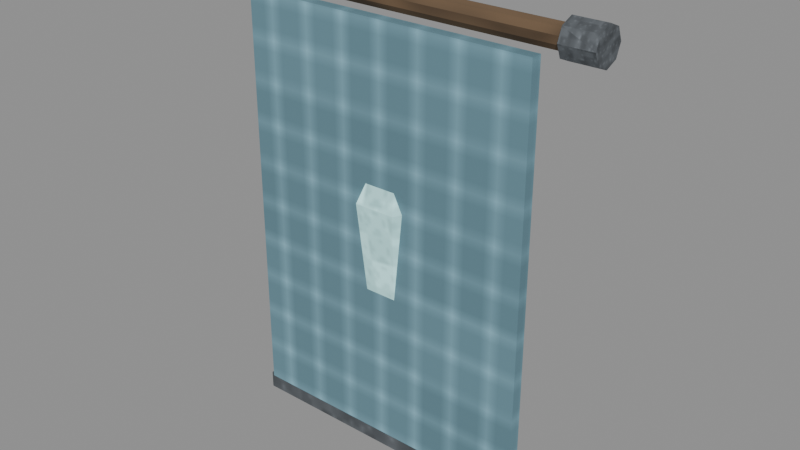 # Source: crystal-banner-standard-frost.blend  (saved by Blender 5.0.118; exported with 4.5.12 LTS)
import bpy
from mathutils import Matrix  # noqa: F401  (used for matrix-valued properties, if any)

bpy.ops.wm.read_factory_settings(use_empty=True)
scene = bpy.context.scene
scene.name = 'Scene'

# ---- images (referenced by path relative to the original .blend; pixels are not part of the script)
import os
ASSET_DIR = os.environ.get("B2B_ASSET_DIR", "")  # directory of the original .blend (textures are referenced by path, not embedded)
HERE = os.path.dirname(os.path.abspath(__file__))  # packed textures are extracted next to this script under _unpacked/

def load_image(name, relpath, width, height, colorspace="sRGB"):
    """Load a texture the original file referenced (path relative to the .blend, or extracted next to this script)."""
    p = next((c for c in (os.path.join(HERE, relpath), os.path.join(ASSET_DIR, relpath)) if relpath and os.path.exists(c)), "")
    if p:
        img = bpy.data.images.load(p, check_existing=True)
        img.name = name
    else:  # same state as the original file: an image datablock whose file is absent (Cycles renders it pink)
        img = bpy.data.images.new(name, width, height)
        img.source = "FILE"
        img.filepath = "//" + (relpath or name)
    img.colorspace_settings.name = colorspace
    return img
img_magenheim_surface_timber = load_image('magenheim.surface.timber', '_unpacked/2ef9a5accc0e42b6.2da1f34a.png', 64, 64, 'sRGB')
img_magenheim_surface_metal = load_image('magenheim.surface.metal', '_unpacked/92bb42208b3e85ca.01f1a9b4.png', 64, 64, 'sRGB')
img_magenheim_surface_cloth = load_image('magenheim.surface.cloth', '_unpacked/6a20bc2d3d9d33d6.dee47d1c.png', 64, 64, 'sRGB')
img_magenheim_surface_crystal = load_image('magenheim.surface.crystal', '_unpacked/13aac57fc9315b39.0b82ce2e.png', 64, 64, 'sRGB')

# ---- materials (node trees are filled in below, after node groups)
mat_magenheim_banner_wood = bpy.data.materials.new('magenheim.banner.wood')
mat_magenheim_banner_wood.use_backface_culling = True
mat_magenheim_banner_iron = bpy.data.materials.new('magenheim.banner.iron')
mat_magenheim_banner_iron.use_backface_culling = True
mat_magenheim_banner_cloth = bpy.data.materials.new('magenheim.banner.cloth')
mat_magenheim_banner_cloth.use_backface_culling = True
mat_magenheim_banner_cloth_bright = bpy.data.materials.new('magenheim.banner.cloth-bright')
mat_magenheim_banner_cloth_bright.use_backface_culling = True
mat_magenheim_banner_crystal = bpy.data.materials.new('magenheim.banner.crystal')
mat_magenheim_banner_crystal.use_backface_culling = True

# ---- material node trees
mat_magenheim_banner_wood.use_nodes = True; mat_magenheim_banner_wood.node_tree.nodes.clear()
_N = mat_magenheim_banner_wood.node_tree.nodes; _L = mat_magenheim_banner_wood.node_tree.links
n0 = _N.new('ShaderNodeBsdfPrincipled'); n0.name = 'Principled BSDF'; n0.location = (-200, 100)
n0.inputs[2].default_value = 0.88
n0.inputs[27].default_value = (0.0, 0.0, 0.0, 1.0)
n0.inputs[28].default_value = 1.0
n1 = _N.new('ShaderNodeOutputMaterial'); n1.name = 'Material Output'; n1.location = (200, 100)
n2 = _N.new('ShaderNodeTexImage'); n2.name = 'Image Texture'; n2.location = (0, 0)
n2.image = img_magenheim_surface_timber
n3 = _N.new('ShaderNodeMixRGB'); n3.name = 'Mix (Legacy)'; n3.location = (0, 0)
n3.blend_type = 'MULTIPLY'
n3.inputs[0].default_value = 1.0
n3.inputs[2].default_value = (0.24, 0.15, 0.08, 1.0)
_L.new(n0.outputs[0], n1.inputs[0])
_L.new(n2.outputs[0], n3.inputs[1])
_L.new(n3.outputs[0], n0.inputs[0])
n1.is_active_output = True
mat_magenheim_banner_iron.use_nodes = True; mat_magenheim_banner_iron.node_tree.nodes.clear()
_N = mat_magenheim_banner_iron.node_tree.nodes; _L = mat_magenheim_banner_iron.node_tree.links
n0 = _N.new('ShaderNodeBsdfPrincipled'); n0.name = 'Principled BSDF'; n0.location = (-200, 100)
n0.inputs[1].default_value = 0.62
n0.inputs[2].default_value = 0.72
n0.inputs[27].default_value = (0.0, 0.0, 0.0, 1.0)
n0.inputs[28].default_value = 1.0
n1 = _N.new('ShaderNodeOutputMaterial'); n1.name = 'Material Output'; n1.location = (200, 100)
n2 = _N.new('ShaderNodeTexImage'); n2.name = 'Image Texture'; n2.location = (0, 0)
n2.image = img_magenheim_surface_metal
n3 = _N.new('ShaderNodeMixRGB'); n3.name = 'Mix (Legacy)'; n3.location = (0, 0)
n3.blend_type = 'MULTIPLY'
n3.inputs[0].default_value = 1.0
n3.inputs[2].default_value = (0.28, 0.31, 0.34, 1.0)
_L.new(n0.outputs[0], n1.inputs[0])
_L.new(n2.outputs[0], n3.inputs[1])
_L.new(n3.outputs[0], n0.inputs[0])
n1.is_active_output = True
mat_magenheim_banner_cloth.use_nodes = True; mat_magenheim_banner_cloth.node_tree.nodes.clear()
_N = mat_magenheim_banner_cloth.node_tree.nodes; _L = mat_magenheim_banner_cloth.node_tree.links
n0 = _N.new('ShaderNodeBsdfPrincipled'); n0.name = 'Principled BSDF'; n0.location = (-200, 100)
n0.inputs[2].default_value = 0.92
n0.inputs[27].default_value = (0.0, 0.0, 0.0, 1.0)
n0.inputs[28].default_value = 1.0
n1 = _N.new('ShaderNodeOutputMaterial'); n1.name = 'Material Output'; n1.location = (200, 100)
n2 = _N.new('ShaderNodeTexImage'); n2.name = 'Image Texture'; n2.location = (0, 0)
n2.image = img_magenheim_surface_cloth
n3 = _N.new('ShaderNodeMixRGB'); n3.name = 'Mix (Legacy)'; n3.location = (0, 0)
n3.blend_type = 'MULTIPLY'
n3.inputs[0].default_value = 1.0
n3.inputs[2].default_value = (0.3024, 0.5904, 0.72, 1.0)
_L.new(n0.outputs[0], n1.inputs[0])
_L.new(n2.outputs[0], n3.inputs[1])
_L.new(n3.outputs[0], n0.inputs[0])
n1.is_active_output = True
mat_magenheim_banner_cloth_bright.use_nodes = True; mat_magenheim_banner_cloth_bright.node_tree.nodes.clear()
_N = mat_magenheim_banner_cloth_bright.node_tree.nodes; _L = mat_magenheim_banner_cloth_bright.node_tree.links
n0 = _N.new('ShaderNodeBsdfPrincipled'); n0.name = 'Principled BSDF'; n0.location = (-200, 100)
n0.inputs[2].default_value = 0.88
n0.inputs[27].default_value = (0.0252, 0.0492, 0.06, 1.0)
n0.inputs[28].default_value = 1.0
n1 = _N.new('ShaderNodeOutputMaterial'); n1.name = 'Material Output'; n1.location = (200, 100)
n2 = _N.new('ShaderNodeTexImage'); n2.name = 'Image Texture'; n2.location = (0, 0)
n2.image = img_magenheim_surface_cloth
n3 = _N.new('ShaderNodeMixRGB'); n3.name = 'Mix (Legacy)'; n3.location = (0, 0)
n3.blend_type = 'MULTIPLY'
n3.inputs[0].default_value = 1.0
n3.inputs[2].default_value = (0.42, 0.82, 1.0, 1.0)
_L.new(n0.outputs[0], n1.inputs[0])
_L.new(n2.outputs[0], n3.inputs[1])
_L.new(n3.outputs[0], n0.inputs[0])
n1.is_active_output = True
mat_magenheim_banner_crystal.use_nodes = True; mat_magenheim_banner_crystal.node_tree.nodes.clear()
_N = mat_magenheim_banner_crystal.node_tree.nodes; _L = mat_magenheim_banner_crystal.node_tree.links
n0 = _N.new('ShaderNodeBsdfPrincipled'); n0.name = 'Principled BSDF'; n0.location = (-200, 100)
n0.inputs[1].default_value = 0.03
n0.inputs[2].default_value = 0.22
n0.inputs[27].default_value = (0.1914, 0.34, 0.34, 1.0)
n0.inputs[28].default_value = 1.0
n1 = _N.new('ShaderNodeOutputMaterial'); n1.name = 'Material Output'; n1.location = (200, 100)
n2 = _N.new('ShaderNodeTexImage'); n2.name = 'Image Texture'; n2.location = (0, 0)
n2.image = img_magenheim_surface_crystal
n3 = _N.new('ShaderNodeMixRGB'); n3.name = 'Mix (Legacy)'; n3.location = (0, 0)
n3.blend_type = 'MULTIPLY'
n3.inputs[0].default_value = 1.0
n3.inputs[2].default_value = (0.563, 1.0, 1.0, 1.0)
_L.new(n0.outputs[0], n1.inputs[0])
_L.new(n2.outputs[0], n3.inputs[1])
_L.new(n3.outputs[0], n0.inputs[0])
n1.is_active_output = True

# ---- meshes
me_top_rod = bpy.data.meshes.new('top-rod')
me_top_rod.from_pydata([(0.56, -1.863e-09, 0.035), (0.56, -0.02057, 0.02832), (0.56, -0.03329, 0.01082), (0.56, -0.03329, -0.01082), (0.56, -0.02057, -0.02832), (0.56, 1.197e-09, -0.035), (0.56, 0.02057, -0.02832), (0.56, 0.03329, -0.01082), (0.56, 0.03329, 0.01082), (0.56, 0.02057, 0.02832), (-0.56, -1.863e-09, 0.035), (-0.56, -0.02057, 0.02832), (-0.56, -0.03329, 0.01082), (-0.56, -0.03329, -0.01082), (-0.56, -0.02057, -0.02832), (-0.56, 1.197e-09, -0.035), (-0.56, 0.02057, -0.02832), (-0.56, 0.03329, -0.01082), (-0.56, 0.03329, 0.01082), (-0.56, 0.02057, 0.02832), (0.56, -1.863e-09, 5.96e-08), (-0.56, -1.863e-09, -5.96e-08)], [], [(0, 10, 1), (1, 10, 11), (20, 0, 1), (21, 11, 10), (1, 11, 2), (2, 11, 12), (20, 1, 2), (21, 12, 11), (2, 12, 3), (3, 12, 13), (20, 2, 3), (21, 13, 12), (3, 13, 4), (4, 13, 14), (20, 3, 4), (21, 14, 13), (4, 14, 5), (5, 14, 15), (20, 4, 5), (21, 15, 14), (5, 15, 6), (6, 15, 16), (20, 5, 6), (21, 16, 15), (6, 16, 7), (7, 16, 17), (20, 6, 7), (21, 17, 16), (7, 17, 8), (8, 17, 18), (20, 7, 8), (21, 18, 17), (8, 18, 9), (9, 18, 19), (20, 8, 9), (21, 19, 18), (9, 19, 0), (0, 19, 10), (20, 9, 0), (21, 10, 19)])
_uv = me_top_rod.uv_layers.new(name='UVMap')
_uv.uv.foreach_set('vector', [0.1867, 0.002353, 0.1867, 0.9976, 0.1674, 0.002353, 0.1674, 0.002353, 0.1867, 0.9976, 0.1674, 0.9976, 0.221, 0.03346, 0.2505, 0.02384, 0.2505, 0.04307, 0.221, 0.1004, 0.1914, 0.09076, 0.2027, 0.0752, 0.1674, 0.002353, 0.1674, 0.9976, 0.1519, 0.002353, 0.1519, 0.002353, 0.1674, 0.9976, 0.1519, 0.9976, 0.221, 0.03346, 0.2505, 0.04307, 0.2392, 0.05862, 0.221, 0.1004, 0.1914, 0.11, 0.1914, 0.09076, 0.1077, 0.002353, 0.1077, 0.9976, 0.09216, 0.002353, 0.09216, 0.002353, 0.1077, 0.9976, 0.09216, 0.9976, 0.221, 0.03346, 0.2392, 0.05862, 0.221, 0.06456, 0.221, 0.1004, 0.2027, 0.1255, 0.1914, 0.11, 0.09216, 0.002353, 0.09216, 0.9976, 0.07293, 0.002353, 0.07293, 0.002353, 0.09216, 0.9976, 0.07293, 0.9976, 0.221, 0.03346, 0.221, 0.06456, 0.2027, 0.05862, 0.221, 0.1004, 0.221, 0.1315, 0.2027, 0.1255, 0.07293, 0.002353, 0.07293, 0.9976, 0.05738, 0.002353, 0.05738, 0.002353, 0.07293, 0.9976, 0.05738, 0.9976, 0.221, 0.03346, 0.2027, 0.05862, 0.1914, 0.04307, 0.221, 0.1004, 0.2392, 0.1255, 0.221, 0.1315, 0.1472, 0.002353, 0.1472, 0.9976, 0.128, 0.002353, 0.128, 0.002353, 0.1472, 0.9976, 0.128, 0.9976, 0.221, 0.03346, 0.1914, 0.04307, 0.1914, 0.02384, 0.221, 0.1004, 0.2505, 0.11, 0.2392, 0.1255, 0.128, 0.002353, 0.128, 0.9976, 0.1124, 0.002353, 0.1124, 0.002353, 0.128, 0.9976, 0.1124, 0.9976, 0.221, 0.03346, 0.1914, 0.02384, 0.2027, 0.008293, 0.221, 0.1004, 0.2505, 0.09076, 0.2505, 0.11, 0.002353, 0.9976, 0.002353, 0.002353, 0.0179, 0.9976, 0.0179, 0.9976, 0.002353, 0.002353, 0.0179, 0.002353, 0.221, 0.03346, 0.2027, 0.008293, 0.221, 0.002353, 0.221, 0.1004, 0.2392, 0.0752, 0.2505, 0.09076, 0.0179, 0.9976, 0.0179, 0.002353, 0.03713, 0.9976, 0.03713, 0.9976, 0.0179, 0.002353, 0.03713, 0.002353, 0.221, 0.03346, 0.221, 0.002353, 0.2392, 0.008293, 0.221, 0.1004, 0.221, 0.06926, 0.2392, 0.0752, 0.03713, 0.9976, 0.03713, 0.002353, 0.05268, 0.9976, 0.05268, 0.9976, 0.03713, 0.002353, 0.05268, 0.002353, 0.221, 0.03346, 0.2392, 0.008293, 0.2505, 0.02384, 0.221, 0.1004, 0.2027, 0.0752, 0.221, 0.06926])
me_top_rod.materials.append(mat_magenheim_banner_wood)
me_top_rod.update()
me_left_cap = bpy.data.meshes.new('left-cap')
me_left_cap.from_pydata([(0.05, 0.0, 0.055), (0.05, -0.03889, 0.03889), (0.05, -0.055, 0.0), (0.05, -0.03889, -0.03889), (0.05, 4.808e-09, -0.055), (0.05, 0.03889, -0.03889), (0.05, 0.055, 0.0), (0.05, 0.03889, 0.03889), (-0.05, 0.0, 0.055), (-0.05, -0.03889, 0.03889), (-0.05, -0.055, 0.0), (-0.05, -0.03889, -0.03889), (-0.05, 4.808e-09, -0.055), (-0.05, 0.03889, -0.03889), (-0.05, 0.055, 0.0), (-0.05, 0.03889, 0.03889), (0.05, 0.0, 0.0), (-0.05, 0.0, 0.0)], [], [(0, 8, 1), (1, 8, 9), (16, 0, 1), (17, 9, 8), (1, 9, 2), (2, 9, 10), (16, 1, 2), (17, 10, 9), (2, 10, 3), (3, 10, 11), (16, 2, 3), (17, 11, 10), (3, 11, 4), (4, 11, 12), (16, 3, 4), (17, 12, 11), (4, 12, 5), (5, 12, 13), (16, 4, 5), (17, 13, 12), (5, 13, 6), (6, 13, 14), (16, 5, 6), (17, 14, 13), (6, 14, 7), (7, 14, 15), (16, 6, 7), (17, 15, 14), (7, 15, 0), (0, 15, 8), (16, 7, 0), (17, 8, 15)])
_uv = me_left_cap.uv_layers.new(name='UVMap')
_uv.uv.foreach_set('vector', [0.6649, 0.3708, 0.6649, 0.7188, 0.5184, 0.3708, 0.5184, 0.3708, 0.6649, 0.7188, 0.5184, 0.7188, 0.5477, 0.1826, 0.4744, 0.005737, 0.6209, 0.005736, 0.1826, 0.1826, 0.005737, 0.1093, 0.1093, 0.005736, 0.9943, 0.3708, 0.9943, 0.7188, 0.8907, 0.3708, 0.7799, 0.7339, 0.7799, 0.3708, 0.8792, 0.4004, 0.5477, 0.1826, 0.6209, 0.005736, 0.7245, 0.1093, 0.1826, 0.1826, 0.005736, 0.2558, 0.005737, 0.1093, 0.986, 0.005736, 0.986, 0.3537, 0.8395, 0.005736, 0.8395, 0.005736, 0.986, 0.3537, 0.8395, 0.3537, 0.5477, 0.1826, 0.7245, 0.1093, 0.7245, 0.2558, 0.1826, 0.1826, 0.1093, 0.3594, 0.005736, 0.2558, 0.8395, 0.005736, 0.8395, 0.3537, 0.736, 0.005736, 0.2454, 0.4422, 0.2454, 0.8052, 0.1461, 0.7757, 0.5477, 0.1826, 0.7245, 0.2558, 0.6209, 0.3594, 0.1826, 0.1826, 0.2558, 0.3594, 0.1093, 0.3594, 0.2454, 0.4422, 0.1461, 0.7757, 0.105, 0.4004, 0.105, 0.4004, 0.1461, 0.7757, 0.005736, 0.7339, 0.5477, 0.1826, 0.6209, 0.3594, 0.4744, 0.3594, 0.1826, 0.1826, 0.3594, 0.2558, 0.2558, 0.3594, 0.105, 0.4004, 0.005736, 0.7339, 0.005736, 0.3708, 0.4034, 0.3708, 0.5069, 0.7188, 0.4034, 0.7188, 0.5477, 0.1826, 0.4744, 0.3594, 0.3708, 0.2558, 0.1826, 0.1826, 0.3594, 0.1093, 0.3594, 0.2558, 0.4034, 0.3708, 0.4034, 0.7188, 0.2569, 0.3708, 0.2569, 0.3708, 0.4034, 0.7188, 0.2569, 0.7188, 0.5477, 0.1826, 0.3708, 0.2558, 0.3708, 0.1093, 0.1826, 0.1826, 0.2558, 0.005736, 0.3594, 0.1093, 0.7685, 0.3708, 0.7685, 0.7188, 0.6649, 0.3708, 0.6649, 0.3708, 0.7685, 0.7188, 0.6649, 0.7188, 0.5477, 0.1826, 0.3708, 0.1093, 0.4744, 0.005737, 0.1826, 0.1826, 0.1093, 0.005736, 0.2558, 0.005736])
me_left_cap.materials.append(mat_magenheim_banner_iron)
me_left_cap.update()
me_right_cap = bpy.data.meshes.new('right-cap')
me_right_cap.from_pydata([(0.05, 0.0, 0.055), (0.05, -0.03889, 0.03889), (0.05, -0.055, 0.0), (0.05, -0.03889, -0.03889), (0.05, 4.808e-09, -0.055), (0.05, 0.03889, -0.03889), (0.05, 0.055, 0.0), (0.05, 0.03889, 0.03889), (-0.05, 0.0, 0.055), (-0.05, -0.03889, 0.03889), (-0.05, -0.055, 0.0), (-0.05, -0.03889, -0.03889), (-0.05, 4.808e-09, -0.055), (-0.05, 0.03889, -0.03889), (-0.05, 0.055, 0.0), (-0.05, 0.03889, 0.03889), (0.05, 0.0, 0.0), (-0.05, 0.0, 0.0)], [], [(0, 8, 1), (1, 8, 9), (16, 0, 1), (17, 9, 8), (1, 9, 2), (2, 9, 10), (16, 1, 2), (17, 10, 9), (2, 10, 3), (3, 10, 11), (16, 2, 3), (17, 11, 10), (3, 11, 4), (4, 11, 12), (16, 3, 4), (17, 12, 11), (4, 12, 5), (5, 12, 13), (16, 4, 5), (17, 13, 12), (5, 13, 6), (6, 13, 14), (16, 5, 6), (17, 14, 13), (6, 14, 7), (7, 14, 15), (16, 6, 7), (17, 15, 14), (7, 15, 0), (0, 15, 8), (16, 7, 0), (17, 8, 15)])
_uv = me_right_cap.uv_layers.new(name='UVMap')
_uv.uv.foreach_set('vector', [0.6649, 0.3708, 0.6649, 0.7188, 0.5184, 0.3708, 0.5184, 0.3708, 0.6649, 0.7188, 0.5184, 0.7188, 0.5477, 0.1826, 0.4744, 0.005737, 0.6209, 0.005736, 0.1826, 0.1826, 0.005737, 0.1093, 0.1093, 0.005736, 0.7799, 0.7044, 0.8792, 0.3708, 0.8792, 0.7339, 0.8907, 0.3708, 0.9943, 0.7188, 0.8907, 0.7188, 0.5477, 0.1826, 0.6209, 0.005736, 0.7245, 0.1093, 0.1826, 0.1826, 0.005736, 0.2558, 0.005737, 0.1093, 0.736, 0.3537, 0.736, 0.005737, 0.8824, 0.3537, 0.8824, 0.3537, 0.736, 0.005737, 0.8824, 0.005737, 0.5477, 0.1826, 0.7245, 0.1093, 0.7245, 0.2558, 0.1826, 0.1826, 0.1093, 0.3594, 0.005736, 0.2558, 0.8824, 0.3537, 0.8824, 0.005737, 0.986, 0.3537, 0.2454, 0.4422, 0.2454, 0.8052, 0.1461, 0.7757, 0.5477, 0.1826, 0.7245, 0.2558, 0.6209, 0.3594, 0.1826, 0.1826, 0.2558, 0.3594, 0.1093, 0.3594, 0.2454, 0.4422, 0.1461, 0.7757, 0.105, 0.4004, 0.105, 0.4004, 0.1461, 0.7757, 0.005736, 0.7339, 0.5477, 0.1826, 0.6209, 0.3594, 0.4744, 0.3594, 0.1826, 0.1826, 0.3594, 0.2558, 0.2558, 0.3594, 0.105, 0.4004, 0.005736, 0.7339, 0.005736, 0.3708, 0.4034, 0.3708, 0.5069, 0.7188, 0.4034, 0.7188, 0.5477, 0.1826, 0.4744, 0.3594, 0.3708, 0.2558, 0.1826, 0.1826, 0.3594, 0.1093, 0.3594, 0.2558, 0.4034, 0.3708, 0.4034, 0.7188, 0.2569, 0.3708, 0.2569, 0.3708, 0.4034, 0.7188, 0.2569, 0.7188, 0.5477, 0.1826, 0.3708, 0.2558, 0.3708, 0.1093, 0.1826, 0.1826, 0.2558, 0.005736, 0.3594, 0.1093, 0.7685, 0.3708, 0.7685, 0.7188, 0.6649, 0.3708, 0.6649, 0.3708, 0.7685, 0.7188, 0.6649, 0.7188, 0.5477, 0.1826, 0.3708, 0.1093, 0.4744, 0.005737, 0.1826, 0.1826, 0.1093, 0.005736, 0.2558, 0.005736])
me_right_cap.materials.append(mat_magenheim_banner_iron)
me_right_cap.update()
me_field = bpy.data.meshes.new('field')
me_field.from_pydata([(-0.47, 0.0175, -0.65), (0.47, 0.0175, -0.65), (0.47, 0.0175, 0.65), (-0.47, 0.0175, 0.65), (-0.47, -0.0175, -0.65), (0.47, -0.0175, -0.65), (0.47, -0.0175, 0.65), (-0.47, -0.0175, 0.65)], [], [(0, 3, 2), (0, 2, 1), (4, 5, 6), (4, 6, 7), (0, 4, 7), (0, 7, 3), (1, 2, 6), (1, 6, 5), (0, 1, 5), (0, 5, 4), (3, 7, 6), (3, 6, 2)])
_uv = me_field.uv_layers.new(name='UVMap')
_uv.uv.foreach_set('vector', [0.003641, 0.6347, 0.003641, 0.003641, 0.46, 0.003641, 0.003641, 0.6347, 0.46, 0.003641, 0.46, 0.6347, 0.9235, 0.6347, 0.4672, 0.6347, 0.4672, 0.003641, 0.9235, 0.6347, 0.4672, 0.003641, 0.9235, 0.003641, 0.9478, 0.6347, 0.9308, 0.6347, 0.9308, 0.003641, 0.9478, 0.6347, 0.9308, 0.003641, 0.9478, 0.003641, 0.9551, 0.6347, 0.9551, 0.003641, 0.9721, 0.003641, 0.9551, 0.6347, 0.9721, 0.003641, 0.9721, 0.6347, 0.9964, 0.003641, 0.9964, 0.46, 0.9794, 0.46, 0.9964, 0.003641, 0.9794, 0.46, 0.9794, 0.003641, 0.9964, 0.9235, 0.9794, 0.9235, 0.9794, 0.4672, 0.9964, 0.9235, 0.9794, 0.4672, 0.9964, 0.4672])
me_field.materials.append(mat_magenheim_banner_cloth)
me_field.update()
me_left_fold = bpy.data.meshes.new('left-fold')
me_left_fold.from_pydata([(-0.0275, 0.015, -0.62), (0.0275, 0.015, -0.62), (0.0275, 0.015, 0.62), (-0.0275, 0.015, 0.62), (-0.0275, -0.015, -0.62), (0.0275, -0.015, -0.62), (0.0275, -0.015, 0.62), (-0.0275, -0.015, 0.62)], [], [(0, 3, 2), (0, 2, 1), (4, 5, 6), (4, 6, 7), (0, 4, 7), (0, 7, 3), (1, 2, 6), (1, 6, 5), (0, 1, 5), (0, 5, 4), (3, 7, 6), (3, 6, 2)])
_uv = me_left_fold.uv_layers.new(name='UVMap')
_uv.uv.foreach_set('vector', [0.001987, 0.998, 0.001987, 0.001987, 0.04617, 0.001987, 0.001987, 0.998, 0.04617, 0.001987, 0.04617, 0.998, 0.09432, 0.998, 0.05014, 0.998, 0.05014, 0.001987, 0.09432, 0.998, 0.05014, 0.001987, 0.09432, 0.001987, 0.1224, 0.998, 0.09829, 0.998, 0.09829, 0.001987, 0.1224, 0.998, 0.09829, 0.001987, 0.1224, 0.001987, 0.1264, 0.998, 0.1264, 0.001987, 0.1505, 0.001987, 0.1264, 0.998, 0.1505, 0.001987, 0.1505, 0.998, 0.1785, 0.001987, 0.1785, 0.04617, 0.1544, 0.04617, 0.1785, 0.001987, 0.1544, 0.04617, 0.1544, 0.001987, 0.1785, 0.09432, 0.1544, 0.09432, 0.1544, 0.05014, 0.1785, 0.09432, 0.1544, 0.05014, 0.1785, 0.05014])
me_left_fold.materials.append(mat_magenheim_banner_cloth_bright)
me_left_fold.update()
me_right_fold = bpy.data.meshes.new('right-fold')
me_right_fold.from_pydata([(-0.0275, 0.015, -0.62), (0.0275, 0.015, -0.62), (0.0275, 0.015, 0.62), (-0.0275, 0.015, 0.62), (-0.0275, -0.015, -0.62), (0.0275, -0.015, -0.62), (0.0275, -0.015, 0.62), (-0.0275, -0.015, 0.62)], [], [(0, 3, 2), (0, 2, 1), (4, 5, 6), (4, 6, 7), (0, 4, 7), (0, 7, 3), (1, 2, 6), (1, 6, 5), (0, 1, 5), (0, 5, 4), (3, 7, 6), (3, 6, 2)])
_uv = me_right_fold.uv_layers.new(name='UVMap')
_uv.uv.foreach_set('vector', [0.001987, 0.998, 0.001987, 0.001987, 0.04617, 0.001987, 0.001987, 0.998, 0.04617, 0.001987, 0.04617, 0.998, 0.09432, 0.998, 0.05014, 0.998, 0.05014, 0.001987, 0.09432, 0.998, 0.05014, 0.001987, 0.09432, 0.001987, 0.1224, 0.998, 0.09829, 0.998, 0.09829, 0.001987, 0.1224, 0.998, 0.09829, 0.001987, 0.1224, 0.001987, 0.1264, 0.998, 0.1264, 0.001987, 0.1505, 0.001987, 0.1264, 0.998, 0.1505, 0.001987, 0.1505, 0.998, 0.1785, 0.001987, 0.1785, 0.04617, 0.1544, 0.04617, 0.1785, 0.001987, 0.1544, 0.04617, 0.1544, 0.001987, 0.1785, 0.09432, 0.1544, 0.09432, 0.1544, 0.05014, 0.1785, 0.09432, 0.1544, 0.05014, 0.1785, 0.05014])
me_right_fold.materials.append(mat_magenheim_banner_cloth_bright)
me_right_fold.update()
me_lower_rail = bpy.data.meshes.new('lower-rail')
me_lower_rail.from_pydata([(-0.48, 0.0275, -0.0275), (0.48, 0.0275, -0.0275), (0.48, 0.0275, 0.0275), (-0.48, 0.0275, 0.0275), (-0.48, -0.0275, -0.0275), (0.48, -0.0275, -0.0275), (0.48, -0.0275, 0.0275), (-0.48, -0.0275, 0.0275)], [], [(0, 3, 2), (0, 2, 1), (4, 5, 6), (4, 6, 7), (0, 4, 7), (0, 7, 3), (1, 2, 6), (1, 6, 5), (0, 1, 5), (0, 5, 4), (3, 7, 6), (3, 6, 2)])
_uv = me_lower_rail.uv_layers.new(name='UVMap')
_uv.uv.foreach_set('vector', [0.1843, 0.9973, 0.1273, 0.9973, 0.1273, 0.002666, 0.1843, 0.9973, 0.1273, 0.002666, 0.1843, 0.002666, 0.2466, 0.002666, 0.2466, 0.9973, 0.1896, 0.9973, 0.2466, 0.002666, 0.1896, 0.9973, 0.1896, 0.002666, 0.3089, 0.002666, 0.3089, 0.05965, 0.2519, 0.05965, 0.3089, 0.002666, 0.2519, 0.05965, 0.2519, 0.002666, 0.3089, 0.122, 0.2519, 0.122, 0.2519, 0.06498, 0.3089, 0.122, 0.2519, 0.06498, 0.3089, 0.06498, 0.05965, 0.002666, 0.05965, 0.9973, 0.002666, 0.9973, 0.05965, 0.002666, 0.002666, 0.9973, 0.002666, 0.002666, 0.122, 0.9973, 0.06498, 0.9973, 0.06498, 0.002666, 0.122, 0.9973, 0.06498, 0.002666, 0.122, 0.002666])
me_lower_rail.materials.append(mat_magenheim_banner_iron)
me_lower_rail.update()
me_crystal_crest = bpy.data.meshes.new('crystal-crest')
me_crystal_crest.from_pydata([(0.0936, 3.725e-09, -0.2916), (0.0468, -0.08106, -0.2916), (-0.0468, -0.08106, -0.2916), (-0.0936, 1.118e-08, -0.2916), (-0.0468, 0.08106, -0.2916), (0.0468, 0.08106, -0.2916), (0.13, 3.725e-09, 0.0594), (0.065, -0.1126, 0.0594), (-0.065, -0.1126, 0.0594), (-0.13, 1.49e-08, 0.0594), (-0.065, 0.1126, 0.0594), (0.065, 0.1126, 0.0594), (0.0, 3.725e-09, 0.3186), (0.0, 3.725e-09, -0.3186)], [], [(13, 0, 1), (0, 6, 1), (1, 6, 7), (12, 7, 6), (13, 1, 2), (1, 7, 2), (2, 7, 8), (12, 8, 7), (13, 2, 3), (2, 8, 3), (3, 8, 9), (12, 9, 8), (13, 3, 4), (3, 9, 4), (4, 9, 10), (12, 10, 9), (13, 4, 5), (4, 10, 5), (5, 10, 11), (12, 11, 10), (13, 5, 0), (5, 11, 0), (0, 11, 6), (12, 6, 11)])
_uv = me_crystal_crest.uv_layers.new(name='UVMap')
_uv.uv.foreach_set('vector', [0.881, 0.1404, 0.8797, 0.003504, 0.9965, 0.07062, 0.1079, 0.8897, 0.003504, 0.3934, 0.1759, 0.8915, 0.1759, 0.8915, 0.003504, 0.3934, 0.09795, 0.3959, 0.1513, 0.003504, 0.09795, 0.3959, 0.003504, 0.3934, 0.881, 0.1404, 0.9965, 0.07062, 0.9965, 0.2053, 0.1759, 0.8915, 0.09795, 0.3959, 0.31, 0.8775, 0.31, 0.8775, 0.09795, 0.3959, 0.2843, 0.3765, 0.1513, 0.003504, 0.2843, 0.3765, 0.09795, 0.3959, 0.881, 0.1404, 0.9965, 0.2053, 0.8797, 0.2729, 0.31, 0.8775, 0.2843, 0.3765, 0.3762, 0.8618, 0.3762, 0.8618, 0.2843, 0.3765, 0.3762, 0.3546, 0.1513, 0.003504, 0.3762, 0.3546, 0.2843, 0.3765, 0.881, 0.1404, 0.8797, 0.2729, 0.763, 0.2057, 0.4876, 0.8897, 0.3832, 0.3934, 0.5556, 0.8915, 0.5556, 0.8915, 0.3832, 0.3934, 0.4777, 0.3959, 0.5311, 0.003504, 0.4777, 0.3959, 0.3832, 0.3934, 0.881, 0.1404, 0.763, 0.2057, 0.763, 0.07107, 0.5556, 0.8915, 0.4777, 0.3959, 0.6898, 0.8775, 0.6898, 0.8775, 0.4777, 0.3959, 0.664, 0.3765, 0.5311, 0.003504, 0.664, 0.3765, 0.4777, 0.3959, 0.881, 0.1404, 0.763, 0.07107, 0.8797, 0.003504, 0.6898, 0.8775, 0.664, 0.3765, 0.756, 0.8618, 0.756, 0.8618, 0.664, 0.3765, 0.756, 0.3546, 0.5311, 0.003504, 0.756, 0.3546, 0.664, 0.3765])
me_crystal_crest.materials.append(mat_magenheim_banner_crystal)
me_crystal_crest.update()

# ---- objects
ob_top_rod = bpy.data.objects.new('top-rod', me_top_rod)
ob_left_cap = bpy.data.objects.new('left-cap', me_left_cap)
ob_right_cap = bpy.data.objects.new('right-cap', me_right_cap)
ob_field = bpy.data.objects.new('field', me_field)
ob_left_fold = bpy.data.objects.new('left-fold', me_left_fold)
ob_right_fold = bpy.data.objects.new('right-fold', me_right_fold)
ob_lower_rail = bpy.data.objects.new('lower-rail', me_lower_rail)
ob_crystal_crest = bpy.data.objects.new('crystal-crest', me_crystal_crest)

# ---- transforms, parenting, visibility, modifiers, constraints
ob_top_rod.location = (0.0, 1.863e-09, 0.72)
ob_left_cap.location = (-0.59, 0.0, 0.72)
ob_right_cap.location = (0.59, 0.0, 0.72)
ob_field.location = (0.0, -0.025, 0.02)
ob_left_fold.location = (-0.3, -0.006, 0.02)
ob_right_fold.location = (0.3, -0.006, 0.02)
ob_lower_rail.location = (0.0, -0.012, -0.65)
ob_crystal_crest.location = (0.0, 0.045, 0.0786)

# ---- collection membership
scene.collection.objects.link(ob_top_rod)
scene.collection.objects.link(ob_left_cap)
scene.collection.objects.link(ob_right_cap)
scene.collection.objects.link(ob_field)
scene.collection.objects.link(ob_left_fold)
scene.collection.objects.link(ob_right_fold)
scene.collection.objects.link(ob_lower_rail)
scene.collection.objects.link(ob_crystal_crest)

# ---- scene / render settings (as saved in the file)
scene.frame_start = 1; scene.frame_end = 250; scene.frame_set(1)
scene.render.engine = 'BLENDER_EEVEE_NEXT'
scene.render.bake_bias = 0.0
scene.render.bake_samples = 0
scene.cycles.sampling_pattern = 'TABULATED_SOBOL'
scene.eevee.use_volume_custom_range = False
bpy.context.view_layer.update()

# ---- added for rendering (the .blend has no active camera and no usable light): camera, sun + grey world if the file has none
cam_auto = bpy.data.cameras.new('AutoCamera')
cam_auto.lens = 50.0
cam_auto.sensor_width = 36.0
cam_auto.clip_end = 1000.0
ob_auto_camera = bpy.data.objects.new('AutoCamera', cam_auto)
scene.collection.objects.link(ob_auto_camera)
ob_auto_camera.location = (1.80332, -2.11899, 1.49141)
ob_auto_camera.rotation_euler = (1.09748, -7.21219e-08, 0.694738)
scene.camera = ob_auto_camera
light_auto_sun = bpy.data.lights.new('AutoSun', 'SUN')
light_auto_sun.energy = 3.0
light_auto_sun.angle = 0.0523599
ob_auto_sun = bpy.data.objects.new('AutoSun', light_auto_sun)
scene.collection.objects.link(ob_auto_sun)
ob_auto_sun.rotation_euler = (0.872665, 0.174533, 0.523599)
if scene.world is None:
    world_auto = bpy.data.worlds.new('AutoWorld')
    world_auto.color = (0.3, 0.3, 0.3)
    scene.world = world_auto
bpy.context.view_layer.update()
